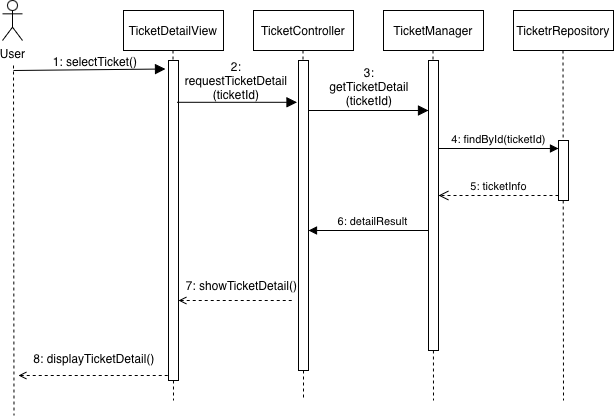

The diagram above was exported from draw.io. Its source (the exported page's mxGraphModel, read from the mxfile embedded in the PNG):
<mxGraphModel dx="654" dy="888" grid="1" gridSize="10" guides="1" tooltips="1" connect="1" arrows="1" fold="1" page="1" pageScale="1" pageWidth="827" pageHeight="1169" math="0" shadow="0">
  <root>
    <mxCell id="0" />
    <mxCell id="1" parent="0" />
    <mxCell id="ZifZBOssOtDoehLq6xuJ-1" parent="1" style="html=1;whiteSpace=wrap;" value="TicketDetailView" vertex="1">
      <mxGeometry height="40" width="100" x="161" y="50" as="geometry" />
    </mxCell>
    <mxCell id="ZifZBOssOtDoehLq6xuJ-2" parent="1" style="html=1;whiteSpace=wrap;" value="TicketController" vertex="1">
      <mxGeometry height="40" width="100" x="291" y="50" as="geometry" />
    </mxCell>
    <mxCell id="ZifZBOssOtDoehLq6xuJ-3" parent="1" style="html=1;whiteSpace=wrap;" value="TicketManager" vertex="1">
      <mxGeometry height="40" width="100" x="421" y="50" as="geometry" />
    </mxCell>
    <mxCell id="ZifZBOssOtDoehLq6xuJ-4" edge="1" parent="1" style="endArrow=none;endFill=0;endSize=12;html=1;rounded=0;dashed=1;" value="">
      <mxGeometry relative="1" width="160" as="geometry">
        <mxPoint x="210.5" y="90" as="sourcePoint" />
        <mxPoint x="211" y="440" as="targetPoint" />
      </mxGeometry>
    </mxCell>
    <mxCell id="ZifZBOssOtDoehLq6xuJ-5" edge="1" parent="1" source="ZifZBOssOtDoehLq6xuJ-13" style="endArrow=none;endFill=0;endSize=12;html=1;rounded=0;dashed=1;" value="">
      <mxGeometry relative="1" width="160" as="geometry">
        <mxPoint x="340.5" y="90" as="sourcePoint" />
        <mxPoint x="341" y="440" as="targetPoint" />
      </mxGeometry>
    </mxCell>
    <mxCell id="ZifZBOssOtDoehLq6xuJ-6" edge="1" parent="1" style="endArrow=none;endFill=0;endSize=12;html=1;rounded=0;dashed=1;" value="">
      <mxGeometry relative="1" width="160" as="geometry">
        <mxPoint x="470.5" y="90" as="sourcePoint" />
        <mxPoint x="471" y="440" as="targetPoint" />
      </mxGeometry>
    </mxCell>
    <mxCell id="ZifZBOssOtDoehLq6xuJ-7" parent="1" style="html=1;whiteSpace=wrap;" value="TicketrRepository" vertex="1">
      <mxGeometry height="40" width="100" x="551" y="50" as="geometry" />
    </mxCell>
    <mxCell id="ZifZBOssOtDoehLq6xuJ-8" edge="1" parent="1" style="endArrow=none;endFill=0;endSize=12;html=1;rounded=0;dashed=1;" value="">
      <mxGeometry relative="1" width="160" as="geometry">
        <mxPoint x="600.5" y="90" as="sourcePoint" />
        <mxPoint x="601" y="440" as="targetPoint" />
      </mxGeometry>
    </mxCell>
    <mxCell id="ZifZBOssOtDoehLq6xuJ-9" parent="1" style="html=1;points=[[0,0,0,0,5],[0,1,0,0,-5],[1,0,0,0,5],[1,1,0,0,-5]];perimeter=orthogonalPerimeter;outlineConnect=0;targetShapes=umlLifeline;portConstraint=eastwest;newEdgeStyle={&quot;curved&quot;:0,&quot;rounded&quot;:0};" value="" vertex="1">
      <mxGeometry height="320" width="10" x="206" y="100" as="geometry" />
    </mxCell>
    <mxCell id="ZifZBOssOtDoehLq6xuJ-10" edge="1" parent="1" style="endArrow=block;endFill=1;endSize=8;html=1;rounded=0;entryX=1;entryY=0.75;entryDx=0;entryDy=0;" target="ZifZBOssOtDoehLq6xuJ-11" value="">
      <mxGeometry relative="1" width="160" as="geometry">
        <mxPoint x="51" y="110" as="sourcePoint" />
        <mxPoint x="206" y="110" as="targetPoint" />
      </mxGeometry>
    </mxCell>
    <mxCell id="ZifZBOssOtDoehLq6xuJ-11" parent="1" style="text;html=1;whiteSpace=wrap;strokeColor=none;fillColor=none;align=center;verticalAlign=middle;rounded=0;" value="1: selectTicket()" vertex="1">
      <mxGeometry height="30" width="140" x="63" y="86" as="geometry" />
    </mxCell>
    <mxCell id="ZifZBOssOtDoehLq6xuJ-12" edge="1" parent="1" style="endArrow=none;endFill=0;endSize=12;html=1;rounded=0;dashed=1;" target="ZifZBOssOtDoehLq6xuJ-13" value="">
      <mxGeometry relative="1" width="160" as="geometry">
        <mxPoint x="340.5" y="90" as="sourcePoint" />
        <mxPoint x="341" y="440" as="targetPoint" />
      </mxGeometry>
    </mxCell>
    <mxCell id="ZifZBOssOtDoehLq6xuJ-13" parent="1" style="html=1;points=[[0,0,0,0,5],[0,1,0,0,-5],[1,0,0,0,5],[1,1,0,0,-5]];perimeter=orthogonalPerimeter;outlineConnect=0;targetShapes=umlLifeline;portConstraint=eastwest;newEdgeStyle={&quot;curved&quot;:0,&quot;rounded&quot;:0};" value="" vertex="1">
      <mxGeometry height="310" width="10" x="336" y="100" as="geometry" />
    </mxCell>
    <mxCell id="ZifZBOssOtDoehLq6xuJ-14" parent="1" style="html=1;points=[[0,0,0,0,5],[0,1,0,0,-5],[1,0,0,0,5],[1,1,0,0,-5]];perimeter=orthogonalPerimeter;outlineConnect=0;targetShapes=umlLifeline;portConstraint=eastwest;newEdgeStyle={&quot;curved&quot;:0,&quot;rounded&quot;:0};" value="" vertex="1">
      <mxGeometry height="290" width="10" x="466" y="100" as="geometry" />
    </mxCell>
    <mxCell id="ZifZBOssOtDoehLq6xuJ-15" edge="1" parent="1" style="endArrow=block;endFill=1;endSize=8;html=1;rounded=0;" target="ZifZBOssOtDoehLq6xuJ-14" value="">
      <mxGeometry relative="1" width="160" as="geometry">
        <mxPoint x="346" y="150" as="sourcePoint" />
        <mxPoint x="468.25" y="152" as="targetPoint" />
      </mxGeometry>
    </mxCell>
    <mxCell id="ZifZBOssOtDoehLq6xuJ-17" edge="1" parent="1" style="endArrow=block;endFill=1;endSize=8;html=1;rounded=0;" value="">
      <mxGeometry relative="1" width="160" as="geometry">
        <mxPoint x="214.5" y="141.8" as="sourcePoint" />
        <mxPoint x="334.5" y="141.79999999999995" as="targetPoint" />
      </mxGeometry>
    </mxCell>
    <mxCell id="ZifZBOssOtDoehLq6xuJ-18" parent="1" style="text;html=1;whiteSpace=wrap;strokeColor=none;fillColor=none;align=center;verticalAlign=middle;rounded=0;" value="2: requestTicketDetail&lt;div&gt;(ticketId)&lt;/div&gt;" vertex="1">
      <mxGeometry height="40" width="100" x="224" y="100" as="geometry" />
    </mxCell>
    <mxCell id="ZifZBOssOtDoehLq6xuJ-19" parent="1" style="html=1;points=[[0,0,0,0,5],[0,1,0,0,-5],[1,0,0,0,5],[1,1,0,0,-5]];perimeter=orthogonalPerimeter;outlineConnect=0;targetShapes=umlLifeline;portConstraint=eastwest;newEdgeStyle={&quot;curved&quot;:0,&quot;rounded&quot;:0};" value="" vertex="1">
      <mxGeometry height="60" width="10" x="596" y="180" as="geometry" />
    </mxCell>
    <mxCell id="ZifZBOssOtDoehLq6xuJ-20" edge="1" parent="1" style="html=1;verticalAlign=bottom;endArrow=block;curved=0;rounded=0;entryX=0;entryY=0;entryDx=0;entryDy=5;" value="4: findById(ticketId)">
      <mxGeometry relative="1" as="geometry">
        <mxPoint x="476" y="188" as="sourcePoint" />
        <mxPoint x="596" y="188" as="targetPoint" />
      </mxGeometry>
    </mxCell>
    <mxCell id="ZifZBOssOtDoehLq6xuJ-21" edge="1" parent="1" source="ZifZBOssOtDoehLq6xuJ-19" style="html=1;verticalAlign=bottom;endArrow=open;dashed=1;endSize=8;curved=0;rounded=0;exitX=0;exitY=1;exitDx=0;exitDy=-5;" target="ZifZBOssOtDoehLq6xuJ-14" value="5: ticketInfo">
      <mxGeometry relative="1" as="geometry">
        <mxPoint x="481" y="235" as="targetPoint" />
      </mxGeometry>
    </mxCell>
    <mxCell id="ZifZBOssOtDoehLq6xuJ-22" edge="1" parent="1" source="ZifZBOssOtDoehLq6xuJ-9" style="endArrow=none;endFill=0;endSize=12;html=1;rounded=0;dashed=1;startArrow=open;startFill=0;" value="">
      <mxGeometry relative="1" width="160" as="geometry">
        <mxPoint x="400" y="330" as="sourcePoint" />
        <mxPoint x="330" y="340" as="targetPoint" />
      </mxGeometry>
    </mxCell>
    <mxCell id="ZifZBOssOtDoehLq6xuJ-23" parent="1" style="text;html=1;whiteSpace=wrap;strokeColor=none;fillColor=none;align=center;verticalAlign=middle;rounded=0;" value="7: showTicketDetail()" vertex="1">
      <mxGeometry height="30" width="114.5" x="221.5" y="310" as="geometry" />
    </mxCell>
    <mxCell id="ZifZBOssOtDoehLq6xuJ-24" edge="1" parent="1" style="endArrow=none;endFill=0;endSize=12;html=1;rounded=0;dashed=1;startArrow=open;startFill=0;" value="">
      <mxGeometry relative="1" width="160" as="geometry">
        <mxPoint x="56" y="415" as="sourcePoint" />
        <mxPoint x="206" y="415" as="targetPoint" />
      </mxGeometry>
    </mxCell>
    <mxCell id="ZifZBOssOtDoehLq6xuJ-25" parent="1" style="text;html=1;whiteSpace=wrap;strokeColor=none;fillColor=none;align=center;verticalAlign=middle;rounded=0;" value="8: displayTicketDetail()" vertex="1">
      <mxGeometry height="30" width="171.5" x="45.5" y="383" as="geometry" />
    </mxCell>
    <mxCell id="ZifZBOssOtDoehLq6xuJ-26" parent="1" style="shape=umlActor;verticalLabelPosition=bottom;verticalAlign=top;html=1;" value="User" vertex="1">
      <mxGeometry height="40" width="20" x="40" y="40" as="geometry" />
    </mxCell>
    <mxCell id="ZifZBOssOtDoehLq6xuJ-27" edge="1" parent="1" style="endArrow=none;endFill=0;endSize=12;html=1;rounded=0;dashed=1;" value="">
      <mxGeometry relative="1" width="160" as="geometry">
        <mxPoint x="51" y="105" as="sourcePoint" />
        <mxPoint x="51.5" y="455" as="targetPoint" />
      </mxGeometry>
    </mxCell>
    <mxCell id="ZifZBOssOtDoehLq6xuJ-28" edge="1" parent="1" style="endArrow=none;endFill=0;endSize=12;html=1;rounded=0;startArrow=block;startFill=1;" value="">
      <mxGeometry relative="1" width="160" as="geometry">
        <mxPoint x="346" y="270" as="sourcePoint" />
        <mxPoint x="466" y="270" as="targetPoint" />
      </mxGeometry>
    </mxCell>
    <mxCell id="ZifZBOssOtDoehLq6xuJ-29" connectable="0" parent="ZifZBOssOtDoehLq6xuJ-28" style="edgeLabel;html=1;align=center;verticalAlign=middle;resizable=0;points=[];" value="6: detailResult" vertex="1">
      <mxGeometry relative="1" x="0.3581" as="geometry">
        <mxPoint x="-18" y="-10" as="offset" />
      </mxGeometry>
    </mxCell>
    <mxCell id="ZifZBOssOtDoehLq6xuJ-30" parent="1" style="text;html=1;whiteSpace=wrap;strokeColor=none;fillColor=none;align=center;verticalAlign=middle;rounded=0;" value="3: getTicketDetail&lt;div&gt;(ticketId)&lt;/div&gt;" vertex="1">
      <mxGeometry height="30" width="60" x="377" y="111" as="geometry" />
    </mxCell>
  </root>
</mxGraphModel>